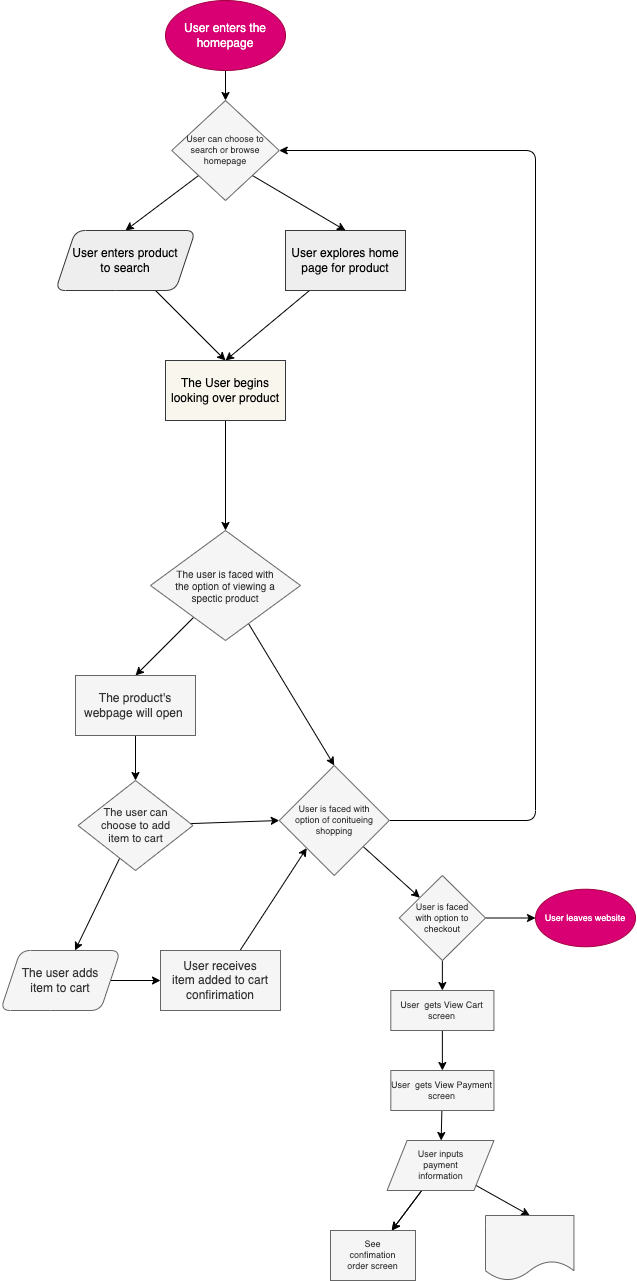

The diagram above was exported from draw.io. Its source (the exported page's mxGraphModel, read from the mxfile embedded in the PNG):
<mxGraphModel dx="1449" dy="747" grid="1" gridSize="10" guides="1" tooltips="1" connect="1" arrows="1" fold="1" page="1" pageScale="1" pageWidth="850" pageHeight="1100" math="0" shadow="0">
  <root>
    <mxCell id="0" />
    <mxCell id="1" parent="0" />
    <mxCell id="10" style="edgeStyle=none;html=1;entryX=0.5;entryY=0;entryDx=0;entryDy=0;fontColor=#000000;" edge="1" parent="1" source="6" target="8">
      <mxGeometry relative="1" as="geometry" />
    </mxCell>
    <mxCell id="6" value="&lt;font color=&quot;#000000&quot;&gt;User explores home page for product&lt;br&gt;&lt;/font&gt;" style="rounded=0;whiteSpace=wrap;html=1;fillColor=#eeeeee;strokeColor=#36393d;fontColor=#0000000;" vertex="1" parent="1">
      <mxGeometry x="-390" y="230" width="120" height="60" as="geometry" />
    </mxCell>
    <mxCell id="49" style="edgeStyle=none;html=1;entryX=0.5;entryY=0;entryDx=0;entryDy=0;fontSize=12;fontColor=#000000;" edge="1" parent="1" source="8">
      <mxGeometry relative="1" as="geometry">
        <mxPoint x="-450" y="530" as="targetPoint" />
      </mxGeometry>
    </mxCell>
    <mxCell id="8" value="&lt;font color=&quot;#000000&quot;&gt;The User begins looking over product&lt;/font&gt;" style="rounded=0;whiteSpace=wrap;html=1;fillColor=#f9f7ed;strokeColor=#36393d;" vertex="1" parent="1">
      <mxGeometry x="-510" y="360" width="120" height="60" as="geometry" />
    </mxCell>
    <mxCell id="74" value="" style="edgeStyle=none;html=1;fontSize=12;fontColor=#000000;" edge="1" parent="1" source="14">
      <mxGeometry relative="1" as="geometry">
        <mxPoint x="-450" y="100" as="targetPoint" />
      </mxGeometry>
    </mxCell>
    <mxCell id="14" value="User enters the homepage" style="ellipse;whiteSpace=wrap;html=1;rounded=0;glass=0;fontColor=#ffffff;fillColor=#d80073;strokeColor=#A50040;" vertex="1" parent="1">
      <mxGeometry x="-510" width="120" height="70" as="geometry" />
    </mxCell>
    <mxCell id="18" style="edgeStyle=none;html=1;exitX=0;exitY=1;exitDx=0;exitDy=0;entryX=0.5;entryY=0;entryDx=0;entryDy=0;fontColor=#000000;" edge="1" parent="1" source="16">
      <mxGeometry relative="1" as="geometry">
        <mxPoint x="-550" y="230" as="targetPoint" />
      </mxGeometry>
    </mxCell>
    <mxCell id="95" value="Search&amp;nbsp;" style="edgeLabel;html=1;align=center;verticalAlign=middle;resizable=0;points=[];fontSize=9;fontColor=#FFFFFF;" vertex="1" connectable="0" parent="18">
      <mxGeometry x="-0.2363" y="-1" relative="1" as="geometry">
        <mxPoint x="-20" y="-5" as="offset" />
      </mxGeometry>
    </mxCell>
    <mxCell id="19" style="edgeStyle=none;html=1;exitX=1;exitY=1;exitDx=0;exitDy=0;entryX=0.5;entryY=0;entryDx=0;entryDy=0;fontColor=#000000;" edge="1" parent="1" source="16" target="6">
      <mxGeometry relative="1" as="geometry" />
    </mxCell>
    <mxCell id="16" value="User can choose to search or browse homepage" style="rhombus;whiteSpace=wrap;html=1;rounded=0;glass=0;fillColor=#f5f5f5;strokeColor=#666666;fontColor=#333333;spacingLeft=10;spacingRight=10;spacingBottom=10;spacingTop=10;fontSize=9;" vertex="1" parent="1">
      <mxGeometry x="-503.75" y="100" width="107.5" height="100" as="geometry" />
    </mxCell>
    <mxCell id="21" style="edgeStyle=none;html=1;entryX=0.5;entryY=0;entryDx=0;entryDy=0;fontSize=12;fontColor=#000000;" edge="1" parent="1" source="20" target="8">
      <mxGeometry relative="1" as="geometry" />
    </mxCell>
    <mxCell id="20" value="&lt;div style=&quot;&quot;&gt;&lt;span style=&quot;background-color: initial;&quot;&gt;&lt;font style=&quot;font-size: 12px;&quot;&gt;User enters product to search&lt;/font&gt;&lt;/span&gt;&lt;/div&gt;" style="shape=parallelogram;perimeter=parallelogramPerimeter;whiteSpace=wrap;html=1;fixedSize=1;rounded=1;glass=0;fillColor=#eeeeee;strokeColor=#36393d;fontColor=#000000;align=center;verticalAlign=middle;textDirection=ltr;horizontal=1;spacingRight=10;spacingLeft=10;" vertex="1" parent="1">
      <mxGeometry x="-620" y="230" width="140" height="60" as="geometry" />
    </mxCell>
    <mxCell id="55" style="edgeStyle=none;html=1;entryX=0.5;entryY=0;entryDx=0;entryDy=0;fontSize=12;fontColor=#000000;" edge="1" parent="1" target="34">
      <mxGeometry relative="1" as="geometry">
        <mxPoint x="-450" y="600" as="sourcePoint" />
      </mxGeometry>
    </mxCell>
    <mxCell id="54" value="" style="edgeStyle=none;html=1;fontSize=12;fontColor=#000000;entryX=0.5;entryY=0;entryDx=0;entryDy=0;" edge="1" parent="1" source="34" target="46">
      <mxGeometry relative="1" as="geometry">
        <mxPoint x="-576.8965517241379" y="700" as="targetPoint" />
      </mxGeometry>
    </mxCell>
    <mxCell id="107" style="edgeStyle=none;html=1;entryX=0.5;entryY=0;entryDx=0;entryDy=0;fontSize=9;fontColor=#FFFFFF;" edge="1" parent="1" source="34" target="105">
      <mxGeometry relative="1" as="geometry" />
    </mxCell>
    <mxCell id="34" value="The user is faced with the option of viewing a spectic product" style="rhombus;whiteSpace=wrap;html=1;fillColor=#f5f5f5;strokeColor=#666666;fontColor=#333333;rounded=0;glass=0;spacing=22;fontSize=10;" vertex="1" parent="1">
      <mxGeometry x="-525" y="530" width="150" height="110" as="geometry" />
    </mxCell>
    <mxCell id="65" value="" style="edgeStyle=none;html=1;fontSize=12;fontColor=#000000;" edge="1" parent="1" source="41" target="64">
      <mxGeometry relative="1" as="geometry" />
    </mxCell>
    <mxCell id="41" value="The user adds item to cart" style="shape=parallelogram;perimeter=parallelogramPerimeter;whiteSpace=wrap;html=1;fixedSize=1;rounded=1;glass=0;fontSize=12;fontColor=#333333;fillColor=#f5f5f5;strokeColor=#666666;spacingLeft=10;spacingRight=10;" vertex="1" parent="1">
      <mxGeometry x="-675" y="950" width="120" height="60" as="geometry" />
    </mxCell>
    <mxCell id="102" style="edgeStyle=none;html=1;entryX=0.5;entryY=0;entryDx=0;entryDy=0;fontSize=11;fontColor=#FFFFFF;" edge="1" parent="1" source="46" target="80">
      <mxGeometry relative="1" as="geometry" />
    </mxCell>
    <mxCell id="46" value="The product's webpage will open&amp;nbsp;" style="whiteSpace=wrap;html=1;fillColor=#f5f5f5;strokeColor=#666666;fontColor=#333333;rounded=0;glass=0;" vertex="1" parent="1">
      <mxGeometry x="-600" y="675" width="120" height="60" as="geometry" />
    </mxCell>
    <mxCell id="108" style="edgeStyle=none;html=1;entryX=0;entryY=1;entryDx=0;entryDy=0;fontSize=9;fontColor=#FFFFFF;" edge="1" parent="1" source="64" target="105">
      <mxGeometry relative="1" as="geometry" />
    </mxCell>
    <mxCell id="64" value="User receives item added to cart confirimation" style="whiteSpace=wrap;html=1;fillColor=#f5f5f5;strokeColor=#666666;fontColor=#333333;rounded=0;glass=0;spacingLeft=10;spacingRight=10;" vertex="1" parent="1">
      <mxGeometry x="-515" y="950" width="120" height="60" as="geometry" />
    </mxCell>
    <mxCell id="82" style="edgeStyle=none;html=1;fontSize=12;fontColor=#000000;" edge="1" parent="1" source="80" target="41">
      <mxGeometry relative="1" as="geometry" />
    </mxCell>
    <mxCell id="100" style="edgeStyle=none;html=1;fontSize=10;fontColor=#FFFFFF;entryX=0;entryY=0.5;entryDx=0;entryDy=0;" edge="1" parent="1" source="80" target="105">
      <mxGeometry relative="1" as="geometry">
        <mxPoint x="-390" y="871" as="targetPoint" />
      </mxGeometry>
    </mxCell>
    <mxCell id="80" value="The user can choose to add item to cart" style="rhombus;whiteSpace=wrap;html=1;rounded=0;glass=0;fontSize=11;fontColor=#333333;fillColor=#f5f5f5;strokeColor=#666666;spacing=14;" vertex="1" parent="1">
      <mxGeometry x="-597.5" y="780" width="115" height="90" as="geometry" />
    </mxCell>
    <mxCell id="96" value="Browse" style="edgeLabel;html=1;align=center;verticalAlign=middle;resizable=0;points=[];fontSize=9;fontColor=#FFFFFF;" vertex="1" connectable="0" parent="1">
      <mxGeometry x="-360.00320919777334" y="190.003181818736" as="geometry">
        <mxPoint as="offset" />
      </mxGeometry>
    </mxCell>
    <mxCell id="97" value="Yes" style="text;html=1;align=center;verticalAlign=middle;resizable=0;points=[];autosize=1;strokeColor=none;fillColor=none;fontSize=10;fontColor=#FFFFFF;" vertex="1" parent="1">
      <mxGeometry x="-555" y="615" width="40" height="30" as="geometry" />
    </mxCell>
    <mxCell id="98" value="No" style="text;html=1;align=center;verticalAlign=middle;resizable=0;points=[];autosize=1;strokeColor=none;fillColor=none;fontSize=10;fontColor=#FFFFFF;" vertex="1" parent="1">
      <mxGeometry x="-390" y="670" width="40" height="30" as="geometry" />
    </mxCell>
    <mxCell id="103" value="Yes" style="text;html=1;align=center;verticalAlign=middle;resizable=0;points=[];autosize=1;strokeColor=none;fillColor=none;fontSize=11;fontColor=#FFFFFF;rounded=0;glass=0;" vertex="1" parent="1">
      <mxGeometry x="-620" y="875" width="40" height="30" as="geometry" />
    </mxCell>
    <mxCell id="104" value="No" style="text;html=1;align=center;verticalAlign=middle;resizable=0;points=[];autosize=1;strokeColor=none;fillColor=none;fontSize=11;fontColor=#FFFFFF;" vertex="1" parent="1">
      <mxGeometry x="-470" y="790" width="40" height="30" as="geometry" />
    </mxCell>
    <mxCell id="109" style="edgeStyle=none;html=1;fontSize=9;fontColor=#FFFFFF;entryX=1;entryY=0.5;entryDx=0;entryDy=0;" edge="1" parent="1" source="105" target="16">
      <mxGeometry relative="1" as="geometry">
        <mxPoint x="-140" y="130" as="targetPoint" />
        <Array as="points">
          <mxPoint x="-140" y="820" />
          <mxPoint x="-140" y="150" />
        </Array>
      </mxGeometry>
    </mxCell>
    <mxCell id="115" value="" style="edgeStyle=none;html=1;fontSize=9;fontColor=#FFFFFF;" edge="1" parent="1" source="105" target="114">
      <mxGeometry relative="1" as="geometry" />
    </mxCell>
    <mxCell id="105" value="User is faced with option of conitueing shopping" style="rhombus;whiteSpace=wrap;html=1;rounded=0;glass=0;fontSize=9;fontColor=#333333;fillColor=#f5f5f5;strokeColor=#666666;spacing=13;" vertex="1" parent="1">
      <mxGeometry x="-396.25" y="765" width="110" height="110" as="geometry" />
    </mxCell>
    <mxCell id="110" value="User continues shopping" style="text;html=1;align=center;verticalAlign=middle;resizable=0;points=[];autosize=1;strokeColor=none;fillColor=none;fontSize=9;fontColor=#FFFFFF;" vertex="1" parent="1">
      <mxGeometry x="-286.25" y="795" width="120" height="20" as="geometry" />
    </mxCell>
    <mxCell id="116" style="edgeStyle=none;html=1;fontSize=9;fontColor=#FFFFFF;" edge="1" parent="1" source="114" target="117">
      <mxGeometry relative="1" as="geometry">
        <mxPoint x="-120" y="917.5" as="targetPoint" />
      </mxGeometry>
    </mxCell>
    <mxCell id="118" style="edgeStyle=none;html=1;fontSize=9;fontColor=#FFFFFF;" edge="1" parent="1" source="114" target="119">
      <mxGeometry relative="1" as="geometry">
        <mxPoint x="-233" y="1010" as="targetPoint" />
      </mxGeometry>
    </mxCell>
    <mxCell id="114" value="User is faced with option to checkout" style="rhombus;whiteSpace=wrap;html=1;rounded=0;glass=0;fontSize=9;fontColor=#333333;fillColor=#f5f5f5;strokeColor=#666666;spacing=13;" vertex="1" parent="1">
      <mxGeometry x="-276.25" y="875" width="86.25" height="85" as="geometry" />
    </mxCell>
    <mxCell id="117" value="User leaves website" style="ellipse;whiteSpace=wrap;html=1;rounded=0;glass=0;fontSize=9;fontColor=#ffffff;fillColor=#d80073;strokeColor=#A50040;" vertex="1" parent="1">
      <mxGeometry x="-140" y="888.75" width="100" height="57.5" as="geometry" />
    </mxCell>
    <mxCell id="121" style="edgeStyle=none;html=1;fontSize=9;fontColor=#FFFFFF;entryX=0.5;entryY=0;entryDx=0;entryDy=0;" edge="1" parent="1" source="119" target="120">
      <mxGeometry relative="1" as="geometry">
        <mxPoint x="-240" y="1060" as="targetPoint" />
      </mxGeometry>
    </mxCell>
    <mxCell id="119" value="User&amp;nbsp; gets View Cart screen" style="rounded=0;whiteSpace=wrap;html=1;glass=0;fontSize=9;fontColor=#333333;fillColor=#f5f5f5;strokeColor=#666666;" vertex="1" parent="1">
      <mxGeometry x="-284.69" y="990" width="103.12" height="40" as="geometry" />
    </mxCell>
    <mxCell id="123" value="" style="edgeStyle=none;html=1;fontSize=9;fontColor=#FFFFFF;" edge="1" parent="1" source="120" target="122">
      <mxGeometry relative="1" as="geometry" />
    </mxCell>
    <mxCell id="120" value="User&amp;nbsp; gets View Payment screen" style="rounded=0;whiteSpace=wrap;html=1;glass=0;fontSize=9;fontColor=#333333;fillColor=#f5f5f5;strokeColor=#666666;" vertex="1" parent="1">
      <mxGeometry x="-284.68000000000006" y="1070" width="103.12" height="40" as="geometry" />
    </mxCell>
    <mxCell id="125" value="" style="edgeStyle=none;html=1;fontSize=9;fontColor=#FFFFFF;" edge="1" parent="1" source="122" target="124">
      <mxGeometry relative="1" as="geometry" />
    </mxCell>
    <mxCell id="126" value="" style="edgeStyle=none;html=1;fontSize=9;fontColor=#FFFFFF;" edge="1" parent="1" source="122" target="124">
      <mxGeometry relative="1" as="geometry" />
    </mxCell>
    <mxCell id="128" style="edgeStyle=none;html=1;entryX=0.5;entryY=0;entryDx=0;entryDy=0;fontSize=9;fontColor=#FFFFFF;" edge="1" parent="1" source="122" target="127">
      <mxGeometry relative="1" as="geometry" />
    </mxCell>
    <mxCell id="122" value="User inputs payment information" style="shape=parallelogram;perimeter=parallelogramPerimeter;whiteSpace=wrap;html=1;fixedSize=1;fontSize=9;fillColor=#f5f5f5;strokeColor=#666666;fontColor=#333333;rounded=0;glass=0;spacing=16;" vertex="1" parent="1">
      <mxGeometry x="-288.43" y="1140" width="106.87" height="50" as="geometry" />
    </mxCell>
    <mxCell id="124" value="See confimation order screen" style="whiteSpace=wrap;html=1;fontSize=9;fillColor=#f5f5f5;strokeColor=#666666;fontColor=#333333;rounded=0;glass=0;spacing=16;" vertex="1" parent="1">
      <mxGeometry x="-345.01" y="1230" width="85.01" height="50" as="geometry" />
    </mxCell>
    <mxCell id="127" value="" style="shape=document;whiteSpace=wrap;html=1;boundedLbl=1;fontSize=9;fillColor=#f5f5f5;strokeColor=#666666;fontColor=#333333;rounded=0;glass=0;spacing=16;" vertex="1" parent="1">
      <mxGeometry x="-190" y="1215" width="88.44" height="65" as="geometry" />
    </mxCell>
  </root>
</mxGraphModel>